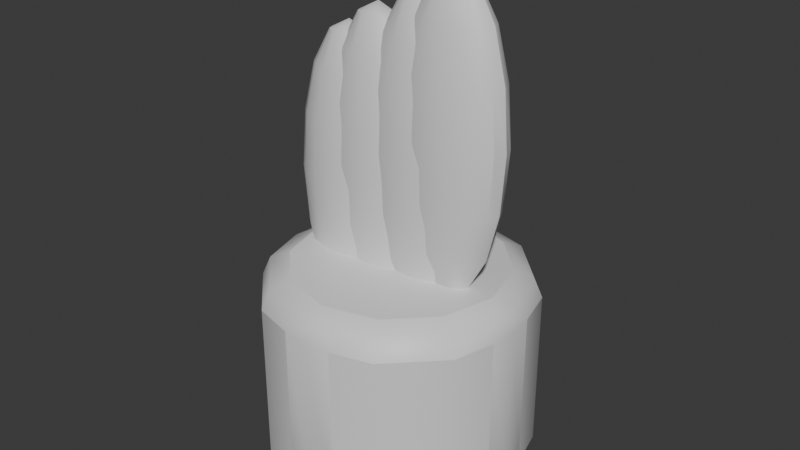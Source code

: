 # Source: OP_DeskPlant.blend  (saved by Blender 5.2.44; exported with 4.5.12 LTS)
import bpy
from mathutils import Matrix  # noqa: F401  (used for matrix-valued properties, if any)

bpy.ops.wm.read_factory_settings(use_empty=True)
scene = bpy.context.scene
scene.name = 'Scene'

# ---- collections
col_collection = bpy.data.collections.new('Collection'); scene.collection.children.link(col_collection)

# ---- materials (node trees are filled in below, after node groups)
mat_op_burgundy = bpy.data.materials.new('OP_burgundy')
mat_op_burgundy.diffuse_color = (0.145, 0.035, 0.052, 1.0)
mat_op_burgundy.roughness = 0.62
mat_op_leaf = bpy.data.materials.new('OP_leaf')
mat_op_leaf.diffuse_color = (0.055, 0.24, 0.14, 1.0)
mat_op_leaf.roughness = 0.62

# ---- material node trees
mat_op_burgundy.use_nodes = True; mat_op_burgundy.node_tree.nodes.clear()
_N = mat_op_burgundy.node_tree.nodes; _L = mat_op_burgundy.node_tree.links
n0 = _N.new('ShaderNodeBsdfPrincipled'); n0.name = 'Principled BSDF'; n0.location = (-200, 100)
n0.inputs[10].default_value = 0.005
n1 = _N.new('ShaderNodeOutputMaterial'); n1.name = 'Material Output'; n1.location = (200, 100)
_L.new(n0.outputs[0], n1.inputs[0])
n1.is_active_output = True
mat_op_leaf.use_nodes = True; mat_op_leaf.node_tree.nodes.clear()
_N = mat_op_leaf.node_tree.nodes; _L = mat_op_leaf.node_tree.links
n0 = _N.new('ShaderNodeBsdfPrincipled'); n0.name = 'Principled BSDF'; n0.location = (-200, 100)
n0.inputs[10].default_value = 0.005
n1 = _N.new('ShaderNodeOutputMaterial'); n1.name = 'Material Output'; n1.location = (200, 100)
_L.new(n0.outputs[0], n1.inputs[0])
n1.is_active_output = True

# ---- world
world_world = bpy.data.worlds.new('World'); scene.world = world_world
world_world.use_nodes = True; world_world.node_tree.nodes.clear()
_N = world_world.node_tree.nodes; _L = world_world.node_tree.links
n0 = _N.new('ShaderNodeOutputWorld'); n0.name = 'World Output'; n0.location = (200, 100)
n1 = _N.new('ShaderNodeBackground'); n1.name = 'Background'; n1.location = (-200, 100)
n1.inputs[0].default_value = (0.05088, 0.05088, 0.05088, 1.0)
_L.new(n1.outputs[0], n0.inputs[0])
n0.is_active_output = True
world_world.color = (0.05088, 0.05088, 0.05088)
world_world.sun_shadow_jitter_overblur = 0.0

# ---- meshes
me_cylinder = bpy.data.meshes.new('Cylinder')
me_cylinder.from_pydata([(0.0, 0.15, -0.12), (0.0, 0.15, 0.12), (0.075, 0.1299, -0.12), (0.075, 0.1299, 0.12), (0.1299, 0.075, -0.12), (0.1299, 0.075, 0.12), (0.15, 0.0, -0.12), (0.15, 0.0, 0.12), (0.1299, -0.075, -0.12), (0.1299, -0.075, 0.12), (0.075, -0.1299, -0.12), (0.075, -0.1299, 0.12), (0.0, -0.15, -0.12), (0.0, -0.15, 0.12), (-0.075, -0.1299, -0.12), (-0.075, -0.1299, 0.12), (-0.1299, -0.075, -0.12), (-0.1299, -0.075, 0.12), (-0.15, 0.0, -0.12), (-0.15, 0.0, 0.12), (-0.1299, 0.075, -0.12), (-0.1299, 0.075, 0.12), (-0.075, 0.1299, -0.12), (-0.075, 0.1299, 0.12)], [], [(0, 1, 3, 2), (2, 3, 5, 4), (4, 5, 7, 6), (6, 7, 9, 8), (8, 9, 11, 10), (10, 11, 13, 12), (12, 13, 15, 14), (14, 15, 17, 16), (16, 17, 19, 18), (18, 19, 21, 20), (3, 1, 23, 21, 19, 17, 15, 13, 11, 9, 7, 5), (20, 21, 23, 22), (22, 23, 1, 0), (0, 2, 4, 6, 8, 10, 12, 14, 16, 18, 20, 22)])
me_cylinder.polygons.foreach_set('use_smooth', [True] * 14)
_k = set([(0, 1), (0, 2), (0, 22), (1, 3), (1, 23), (2, 4), (3, 5), (4, 6), (5, 7), (6, 7), (6, 8), (7, 9), (8, 10), (9, 11), (10, 12), (11, 13), (12, 13), (12, 14), (13, 15), (14, 16), (15, 17), (16, 18), (17, 19), (18, 19), (18, 20), (19, 21), (20, 22), (21, 23)])
me_cylinder.attributes.new('sharp_edge', 'BOOLEAN', 'EDGE').data.foreach_set('value', [ (min(e.vertices), max(e.vertices)) in _k for e in me_cylinder.edges])
_uv = me_cylinder.uv_layers.new(name='UVMap')
_uv.uv.foreach_set('vector', [1.0, 0.5, 1.0, 1.0, 0.9167, 1.0, 0.9167, 0.5, 0.9167, 0.5, 0.9167, 1.0, 0.8333, 1.0, 0.8333, 0.5, 0.8333, 0.5, 0.8333, 1.0, 0.75, 1.0, 0.75, 0.5, 0.75, 0.5, 0.75, 1.0, 0.6667, 1.0, 0.6667, 0.5, 0.6667, 0.5, 0.6667, 1.0, 0.5833, 1.0, 0.5833, 0.5, 0.5833, 0.5, 0.5833, 1.0, 0.5, 1.0, 0.5, 0.5, 0.5, 0.5, 0.5, 1.0, 0.4167, 1.0, 0.4167, 0.5, 0.4167, 0.5, 0.4167, 1.0, 0.3333, 1.0, 0.3333, 0.5, 0.3333, 0.5, 0.3333, 1.0, 0.25, 1.0, 0.25, 0.5, 0.25, 0.5, 0.25, 1.0, 0.1667, 1.0, 0.1667, 0.5, 0.37, 0.4578, 0.25, 0.49, 0.13, 0.4578, 0.04215, 0.37, 0.01, 0.25, 0.04215, 0.13, 0.13, 0.04215, 0.25, 0.01, 0.37, 0.04215, 0.4578, 0.13, 0.49, 0.25, 0.4578, 0.37, 0.1667, 0.5, 0.1667, 1.0, 0.08333, 1.0, 0.08333, 0.5, 0.08333, 0.5, 0.08333, 1.0, 7.451e-08, 1.0, 7.451e-08, 0.5, 0.75, 0.49, 0.87, 0.4578, 0.9578, 0.37, 0.99, 0.25, 0.9578, 0.13, 0.87, 0.04215, 0.75, 0.01, 0.63, 0.04215, 0.5422, 0.13, 0.51, 0.25, 0.5422, 0.37, 0.63, 0.4578])
me_cylinder.materials.append(mat_op_burgundy)
me_cylinder.update()
me_sphere = bpy.data.meshes.new('Sphere')
me_sphere.from_pydata([(0.0, 0.0, 0.168), (0.0, 0.03234, 0.06429), (0.0, 0.03234, -0.06429), (0.0, 0.01339, -0.1552), (0.0, 0.0, -0.168), (0.009226, 0.01237, 0.1552), (0.01705, 0.02286, 0.1188), (0.02227, 0.02987, 0.06429), (0.02411, 0.03234, 0.0), (0.02227, 0.02987, -0.06429), (0.01705, 0.02286, -0.1188), (0.009226, 0.01237, -0.1552), (0.01705, 0.009471, 0.1552), (0.0315, 0.0175, 0.1188), (0.04116, 0.02286, 0.06429), (0.04455, 0.02475, 0.0), (0.04116, 0.02286, -0.06429), (0.0315, 0.0175, -0.1188), (0.01705, 0.009471, -0.1552), (0.02227, 0.005126, 0.1552), (0.04116, 0.009471, 0.1188), (0.05377, 0.01237, 0.06429), (0.0582, 0.01339, 0.0), (0.05377, 0.01237, -0.06429), (0.04116, 0.009471, -0.1188), (0.02227, 0.005126, -0.1552), (0.02411, -2.794e-09, 0.1552), (0.04455, -2.794e-09, 0.1188), (0.0582, -3.725e-09, 0.06429), (0.063, -5.588e-09, 0.0), (0.0582, -3.725e-09, -0.06429), (0.04455, -2.794e-09, -0.1188), (0.02411, -2.794e-09, -0.1552), (0.02227, -0.005126, 0.1552), (0.04116, -0.009471, 0.1188), (0.05377, -0.01237, 0.06429), (0.0582, -0.01339, 0.0), (0.05377, -0.01237, -0.06429), (0.04116, -0.009471, -0.1188), (0.02227, -0.005126, -0.1552), (0.01705, -0.009471, 0.1552), (0.0315, -0.0175, 0.1188), (0.04116, -0.02286, 0.06429), (0.04455, -0.02475, 0.0), (0.04116, -0.02286, -0.06429), (0.0315, -0.0175, -0.1188), (0.01705, -0.009471, -0.1552), (0.009226, -0.01237, 0.1552), (0.01705, -0.02286, 0.1188), (0.02227, -0.02987, 0.06429), (0.02411, -0.03234, 0.0), (0.02227, -0.02987, -0.06429), (0.01705, -0.02286, -0.1188), (0.009226, -0.01237, -0.1552), (-7.544e-09, -0.01339, 0.1552), (-1.341e-08, -0.02475, 0.1188), (-1.509e-08, -0.03234, 0.06429), (-1.844e-08, -0.035, 0.0), (-1.509e-08, -0.03234, -0.06429), (-1.341e-08, -0.02475, -0.1188), (-7.544e-09, -0.01339, -0.1552), (-0.009226, -0.01237, 0.1552), (-0.01705, -0.02286, 0.1188), (-0.02227, -0.02987, 0.06429), (-0.02411, -0.03234, 0.0), (-0.02227, -0.02987, -0.06429), (-0.01705, -0.02286, -0.1188), (-0.009226, -0.01237, -0.1552), (-0.01705, -0.009471, 0.1552), (-0.0315, -0.0175, 0.1188), (-0.04116, -0.02286, 0.06429), (-0.04455, -0.02475, 0.0), (-0.04116, -0.02286, -0.06429), (-0.0315, -0.0175, -0.1188), (-0.01705, -0.009471, -0.1552), (-0.02227, -0.005126, 0.1552), (-0.04116, -0.009471, 0.1188), (-0.05377, -0.01237, 0.06429), (-0.0582, -0.01339, 0.0), (-0.05377, -0.01237, -0.06429), (-0.04116, -0.009471, -0.1188), (-0.02227, -0.005126, -0.1552), (-0.02411, 5.122e-09, 0.1552), (-0.04455, 1.118e-08, 0.1188), (-0.0582, 1.397e-08, 0.06429), (-0.063, 1.397e-08, 0.0), (-0.0582, 1.397e-08, -0.06429), (-0.04455, 1.118e-08, -0.1188), (-0.02411, 5.122e-09, -0.1552), (-0.02227, 0.005126, 0.1552), (-0.04116, 0.009471, 0.1188), (-0.05377, 0.01237, 0.06429), (-0.0582, 0.01339, 0.0), (-0.05377, 0.01237, -0.06429), (-0.04116, 0.009471, -0.1188), (-0.02227, 0.005126, -0.1552), (-0.01705, 0.009471, 0.1552), (-0.0315, 0.0175, 0.1188), (-0.04116, 0.02286, 0.06429), (-0.04455, 0.02475, 0.0), (-0.04116, 0.02286, -0.06429), (-0.0315, 0.0175, -0.1188), (-0.01705, 0.009471, -0.1552), (-0.009226, 0.01237, 0.1552), (-0.01705, 0.02286, 0.1188), (-0.02227, 0.02987, 0.06429), (-0.02411, 0.03234, 0.0), (-0.02227, 0.02987, -0.06429), (-0.01705, 0.02286, -0.1188), (-0.009226, 0.01237, -0.1552), (1.257e-08, 0.01339, 0.1552), (2.85e-08, 0.02475, 0.1188), (3.185e-08, 0.035, 0.0), (2.85e-08, 0.02475, -0.1188)], [], [(113, 2, 9, 10), (112, 1, 7, 8), (111, 110, 5, 6), (3, 113, 10, 11), (2, 112, 8, 9), (1, 111, 6, 7), (110, 0, 5), (4, 3, 11), (11, 10, 17, 18), (9, 8, 15, 16), (7, 6, 13, 14), (5, 0, 12), (4, 11, 18), (10, 9, 16, 17), (8, 7, 14, 15), (6, 5, 12, 13), (14, 13, 20, 21), (12, 0, 19), (4, 18, 25), (17, 16, 23, 24), (15, 14, 21, 22), (13, 12, 19, 20), (18, 17, 24, 25), (16, 15, 22, 23), (4, 25, 32), (24, 23, 30, 31), (22, 21, 28, 29), (20, 19, 26, 27), (25, 24, 31, 32), (23, 22, 29, 30), (21, 20, 27, 28), (19, 0, 26), (27, 26, 33, 34), (32, 31, 38, 39), (30, 29, 36, 37), (28, 27, 34, 35), (26, 0, 33), (4, 32, 39), (31, 30, 37, 38), (29, 28, 35, 36), (39, 38, 45, 46), (37, 36, 43, 44), (35, 34, 41, 42), (33, 0, 40), (4, 39, 46), (38, 37, 44, 45), (36, 35, 42, 43), (34, 33, 40, 41), (40, 0, 47), (4, 46, 53), (45, 44, 51, 52), (43, 42, 49, 50), (41, 40, 47, 48), (46, 45, 52, 53), (44, 43, 50, 51), (42, 41, 48, 49), (52, 51, 58, 59), (50, 49, 56, 57), (48, 47, 54, 55), (53, 52, 59, 60), (51, 50, 57, 58), (49, 48, 55, 56), (47, 0, 54), (4, 53, 60), (60, 59, 66, 67), (58, 57, 64, 65), (56, 55, 62, 63), (54, 0, 61), (4, 60, 67), (59, 58, 65, 66), (57, 56, 63, 64), (55, 54, 61, 62), (65, 64, 71, 72), (63, 62, 69, 70), (61, 0, 68), (4, 67, 74), (66, 65, 72, 73), (64, 63, 70, 71), (62, 61, 68, 69), (67, 66, 73, 74), (4, 74, 81), (73, 72, 79, 80), (71, 70, 77, 78), (69, 68, 75, 76), (74, 73, 80, 81), (72, 71, 78, 79), (70, 69, 76, 77), (68, 0, 75), (78, 77, 84, 85), (76, 75, 82, 83), (81, 80, 87, 88), (79, 78, 85, 86), (77, 76, 83, 84), (75, 0, 82), (4, 81, 88), (80, 79, 86, 87), (88, 87, 94, 95), (86, 85, 92, 93), (84, 83, 90, 91), (82, 0, 89), (4, 88, 95), (87, 86, 93, 94), (85, 84, 91, 92), (83, 82, 89, 90), (91, 90, 97, 98), (89, 0, 96), (4, 95, 102), (94, 93, 100, 101), (92, 91, 98, 99), (90, 89, 96, 97), (95, 94, 101, 102), (93, 92, 99, 100), (4, 102, 109), (101, 100, 107, 108), (99, 98, 105, 106), (97, 96, 103, 104), (102, 101, 108, 109), (100, 99, 106, 107), (98, 97, 104, 105), (96, 0, 103), (104, 103, 110, 111), (109, 108, 113, 3), (107, 106, 112, 2), (105, 104, 111, 1), (103, 0, 110), (4, 109, 3), (108, 107, 2, 113), (106, 105, 1, 112)])
me_sphere.polygons.foreach_set('use_smooth', [True] * 128)
_k = set([(5, 12), (11, 18), (12, 19), (18, 25), (19, 26), (21, 22), (22, 23), (25, 32), (26, 27), (26, 33), (27, 28), (28, 29), (29, 30), (30, 31), (31, 32), (32, 39), (33, 40), (35, 36), (36, 37), (39, 46), (40, 47), (46, 53), (61, 68), (67, 74), (68, 75), (74, 81), (75, 82), (77, 78), (78, 79), (81, 88), (82, 83), (82, 89), (83, 84), (84, 85), (85, 86), (86, 87), (87, 88), (88, 95), (89, 96), (91, 92), (92, 93), (95, 102), (96, 103), (102, 109)])
me_sphere.attributes.new('sharp_edge', 'BOOLEAN', 'EDGE').data.foreach_set('value', [ (min(e.vertices), max(e.vertices)) in _k for e in me_sphere.edges])
_uv = me_sphere.uv_layers.new(name='UVMap')
_uv.uv.foreach_set('vector', [0.75, 0.25, 0.75, 0.375, 0.6875, 0.375, 0.6875, 0.25, 0.75, 0.5, 0.75, 0.625, 0.6875, 0.625, 0.6875, 0.5, 0.75, 0.75, 0.75, 0.875, 0.6875, 0.875, 0.6875, 0.75, 0.75, 0.125, 0.75, 0.25, 0.6875, 0.25, 0.6875, 0.125, 0.75, 0.375, 0.75, 0.5, 0.6875, 0.5, 0.6875, 0.375, 0.75, 0.625, 0.75, 0.75, 0.6875, 0.75, 0.6875, 0.625, 0.75, 0.875, 0.7187, 1.0, 0.6875, 0.875, 0.7188, 0.0, 0.75, 0.125, 0.6875, 0.125, 0.6875, 0.125, 0.6875, 0.25, 0.625, 0.25, 0.625, 0.125, 0.6875, 0.375, 0.6875, 0.5, 0.625, 0.5, 0.625, 0.375, 0.6875, 0.625, 0.6875, 0.75, 0.625, 0.75, 0.625, 0.625, 0.6875, 0.875, 0.6562, 1.0, 0.625, 0.875, 0.6562, 0.0, 0.6875, 0.125, 0.625, 0.125, 0.6875, 0.25, 0.6875, 0.375, 0.625, 0.375, 0.625, 0.25, 0.6875, 0.5, 0.6875, 0.625, 0.625, 0.625, 0.625, 0.5, 0.6875, 0.75, 0.6875, 0.875, 0.625, 0.875, 0.625, 0.75, 0.625, 0.625, 0.625, 0.75, 0.5625, 0.75, 0.5625, 0.625, 0.625, 0.875, 0.5938, 1.0, 0.5625, 0.875, 0.5938, 0.0, 0.625, 0.125, 0.5625, 0.125, 0.625, 0.25, 0.625, 0.375, 0.5625, 0.375, 0.5625, 0.25, 0.625, 0.5, 0.625, 0.625, 0.5625, 0.625, 0.5625, 0.5, 0.625, 0.75, 0.625, 0.875, 0.5625, 0.875, 0.5625, 0.75, 0.625, 0.125, 0.625, 0.25, 0.5625, 0.25, 0.5625, 0.125, 0.625, 0.375, 0.625, 0.5, 0.5625, 0.5, 0.5625, 0.375, 0.5312, 0.0, 0.5625, 0.125, 0.5, 0.125, 0.5625, 0.25, 0.5625, 0.375, 0.5, 0.375, 0.5, 0.25, 0.5625, 0.5, 0.5625, 0.625, 0.5, 0.625, 0.5, 0.5, 0.5625, 0.75, 0.5625, 0.875, 0.5, 0.875, 0.5, 0.75, 0.5625, 0.125, 0.5625, 0.25, 0.5, 0.25, 0.5, 0.125, 0.5625, 0.375, 0.5625, 0.5, 0.5, 0.5, 0.5, 0.375, 0.5625, 0.625, 0.5625, 0.75, 0.5, 0.75, 0.5, 0.625, 0.5625, 0.875, 0.5312, 1.0, 0.5, 0.875, 0.5, 0.75, 0.5, 0.875, 0.4375, 0.875, 0.4375, 0.75, 0.5, 0.125, 0.5, 0.25, 0.4375, 0.25, 0.4375, 0.125, 0.5, 0.375, 0.5, 0.5, 0.4375, 0.5, 0.4375, 0.375, 0.5, 0.625, 0.5, 0.75, 0.4375, 0.75, 0.4375, 0.625, 0.5, 0.875, 0.4687, 1.0, 0.4375, 0.875, 0.4687, 0.0, 0.5, 0.125, 0.4375, 0.125, 0.5, 0.25, 0.5, 0.375, 0.4375, 0.375, 0.4375, 0.25, 0.5, 0.5, 0.5, 0.625, 0.4375, 0.625, 0.4375, 0.5, 0.4375, 0.125, 0.4375, 0.25, 0.375, 0.25, 0.375, 0.125, 0.4375, 0.375, 0.4375, 0.5, 0.375, 0.5, 0.375, 0.375, 0.4375, 0.625, 0.4375, 0.75, 0.375, 0.75, 0.375, 0.625, 0.4375, 0.875, 0.4062, 1.0, 0.375, 0.875, 0.4062, 0.0, 0.4375, 0.125, 0.375, 0.125, 0.4375, 0.25, 0.4375, 0.375, 0.375, 0.375, 0.375, 0.25, 0.4375, 0.5, 0.4375, 0.625, 0.375, 0.625, 0.375, 0.5, 0.4375, 0.75, 0.4375, 0.875, 0.375, 0.875, 0.375, 0.75, 0.375, 0.875, 0.3437, 1.0, 0.3125, 0.875, 0.3437, 0.0, 0.375, 0.125, 0.3125, 0.125, 0.375, 0.25, 0.375, 0.375, 0.3125, 0.375, 0.3125, 0.25, 0.375, 0.5, 0.375, 0.625, 0.3125, 0.625, 0.3125, 0.5, 0.375, 0.75, 0.375, 0.875, 0.3125, 0.875, 0.3125, 0.75, 0.375, 0.125, 0.375, 0.25, 0.3125, 0.25, 0.3125, 0.125, 0.375, 0.375, 0.375, 0.5, 0.3125, 0.5, 0.3125, 0.375, 0.375, 0.625, 0.375, 0.75, 0.3125, 0.75, 0.3125, 0.625, 0.3125, 0.25, 0.3125, 0.375, 0.25, 0.375, 0.25, 0.25, 0.3125, 0.5, 0.3125, 0.625, 0.25, 0.625, 0.25, 0.5, 0.3125, 0.75, 0.3125, 0.875, 0.25, 0.875, 0.25, 0.75, 0.3125, 0.125, 0.3125, 0.25, 0.25, 0.25, 0.25, 0.125, 0.3125, 0.375, 0.3125, 0.5, 0.25, 0.5, 0.25, 0.375, 0.3125, 0.625, 0.3125, 0.75, 0.25, 0.75, 0.25, 0.625, 0.3125, 0.875, 0.2812, 1.0, 0.25, 0.875, 0.2812, 0.0, 0.3125, 0.125, 0.25, 0.125, 0.25, 0.125, 0.25, 0.25, 0.1875, 0.25, 0.1875, 0.125, 0.25, 0.375, 0.25, 0.5, 0.1875, 0.5, 0.1875, 0.375, 0.25, 0.625, 0.25, 0.75, 0.1875, 0.75, 0.1875, 0.625, 0.25, 0.875, 0.2187, 1.0, 0.1875, 0.875, 0.2187, 0.0, 0.25, 0.125, 0.1875, 0.125, 0.25, 0.25, 0.25, 0.375, 0.1875, 0.375, 0.1875, 0.25, 0.25, 0.5, 0.25, 0.625, 0.1875, 0.625, 0.1875, 0.5, 0.25, 0.75, 0.25, 0.875, 0.1875, 0.875, 0.1875, 0.75, 0.1875, 0.375, 0.1875, 0.5, 0.125, 0.5, 0.125, 0.375, 0.1875, 0.625, 0.1875, 0.75, 0.125, 0.75, 0.125, 0.625, 0.1875, 0.875, 0.1562, 1.0, 0.125, 0.875, 0.1562, 0.0, 0.1875, 0.125, 0.125, 0.125, 0.1875, 0.25, 0.1875, 0.375, 0.125, 0.375, 0.125, 0.25, 0.1875, 0.5, 0.1875, 0.625, 0.125, 0.625, 0.125, 0.5, 0.1875, 0.75, 0.1875, 0.875, 0.125, 0.875, 0.125, 0.75, 0.1875, 0.125, 0.1875, 0.25, 0.125, 0.25, 0.125, 0.125, 0.09375, 0.0, 0.125, 0.125, 0.0625, 0.125, 0.125, 0.25, 0.125, 0.375, 0.0625, 0.375, 0.0625, 0.25, 0.125, 0.5, 0.125, 0.625, 0.0625, 0.625, 0.0625, 0.5, 0.125, 0.75, 0.125, 0.875, 0.0625, 0.875, 0.0625, 0.75, 0.125, 0.125, 0.125, 0.25, 0.0625, 0.25, 0.0625, 0.125, 0.125, 0.375, 0.125, 0.5, 0.0625, 0.5, 0.0625, 0.375, 0.125, 0.625, 0.125, 0.75, 0.0625, 0.75, 0.0625, 0.625, 0.125, 0.875, 0.09375, 1.0, 0.0625, 0.875, 0.0625, 0.5, 0.0625, 0.625, 0.0, 0.625, 0.0, 0.5, 0.0625, 0.75, 0.0625, 0.875, 0.0, 0.875, 0.0, 0.75, 0.0625, 0.125, 0.0625, 0.25, 0.0, 0.25, 0.0, 0.125, 0.0625, 0.375, 0.0625, 0.5, 0.0, 0.5, 0.0, 0.375, 0.0625, 0.625, 0.0625, 0.75, 0.0, 0.75, 0.0, 0.625, 0.0625, 0.875, 0.03125, 1.0, 0.0, 0.875, 0.03125, 0.0, 0.0625, 0.125, 0.0, 0.125, 0.0625, 0.25, 0.0625, 0.375, 0.0, 0.375, 0.0, 0.25, 1.0, 0.125, 1.0, 0.25, 0.9375, 0.25, 0.9375, 0.125, 1.0, 0.375, 1.0, 0.5, 0.9375, 0.5, 0.9375, 0.375, 1.0, 0.625, 1.0, 0.75, 0.9375, 0.75, 0.9375, 0.625, 1.0, 0.875, 0.9687, 1.0, 0.9375, 0.875, 0.9687, 0.0, 1.0, 0.125, 0.9375, 0.125, 1.0, 0.25, 1.0, 0.375, 0.9375, 0.375, 0.9375, 0.25, 1.0, 0.5, 1.0, 0.625, 0.9375, 0.625, 0.9375, 0.5, 1.0, 0.75, 1.0, 0.875, 0.9375, 0.875, 0.9375, 0.75, 0.9375, 0.625, 0.9375, 0.75, 0.875, 0.75, 0.875, 0.625, 0.9375, 0.875, 0.9062, 1.0, 0.875, 0.875, 0.9062, 0.0, 0.9375, 0.125, 0.875, 0.125, 0.9375, 0.25, 0.9375, 0.375, 0.875, 0.375, 0.875, 0.25, 0.9375, 0.5, 0.9375, 0.625, 0.875, 0.625, 0.875, 0.5, 0.9375, 0.75, 0.9375, 0.875, 0.875, 0.875, 0.875, 0.75, 0.9375, 0.125, 0.9375, 0.25, 0.875, 0.25, 0.875, 0.125, 0.9375, 0.375, 0.9375, 0.5, 0.875, 0.5, 0.875, 0.375, 0.8437, 0.0, 0.875, 0.125, 0.8125, 0.125, 0.875, 0.25, 0.875, 0.375, 0.8125, 0.375, 0.8125, 0.25, 0.875, 0.5, 0.875, 0.625, 0.8125, 0.625, 0.8125, 0.5, 0.875, 0.75, 0.875, 0.875, 0.8125, 0.875, 0.8125, 0.75, 0.875, 0.125, 0.875, 0.25, 0.8125, 0.25, 0.8125, 0.125, 0.875, 0.375, 0.875, 0.5, 0.8125, 0.5, 0.8125, 0.375, 0.875, 0.625, 0.875, 0.75, 0.8125, 0.75, 0.8125, 0.625, 0.875, 0.875, 0.8437, 1.0, 0.8125, 0.875, 0.8125, 0.75, 0.8125, 0.875, 0.75, 0.875, 0.75, 0.75, 0.8125, 0.125, 0.8125, 0.25, 0.75, 0.25, 0.75, 0.125, 0.8125, 0.375, 0.8125, 0.5, 0.75, 0.5, 0.75, 0.375, 0.8125, 0.625, 0.8125, 0.75, 0.75, 0.75, 0.75, 0.625, 0.8125, 0.875, 0.7812, 1.0, 0.75, 0.875, 0.7812, 0.0, 0.8125, 0.125, 0.75, 0.125, 0.8125, 0.25, 0.8125, 0.375, 0.75, 0.375, 0.75, 0.25, 0.8125, 0.5, 0.8125, 0.625, 0.75, 0.625, 0.75, 0.5])
me_sphere.materials.append(mat_op_leaf)
me_sphere.update()
me_sphere_001 = bpy.data.meshes.new('Sphere.001')
me_sphere_001.from_pydata([(0.0, 0.0, 0.168), (0.0, 0.03234, 0.06429), (0.0, 0.03234, -0.06429), (0.0, 0.01339, -0.1552), (0.0, 0.0, -0.168), (0.009226, 0.01237, 0.1552), (0.01705, 0.02286, 0.1188), (0.02227, 0.02987, 0.06429), (0.02411, 0.03234, 0.0), (0.02227, 0.02987, -0.06429), (0.01705, 0.02286, -0.1188), (0.009226, 0.01237, -0.1552), (0.01705, 0.009471, 0.1552), (0.0315, 0.0175, 0.1188), (0.04116, 0.02286, 0.06429), (0.04455, 0.02475, 0.0), (0.04116, 0.02286, -0.06429), (0.0315, 0.0175, -0.1188), (0.01705, 0.009471, -0.1552), (0.02227, 0.005126, 0.1552), (0.04116, 0.009471, 0.1188), (0.05377, 0.01237, 0.06429), (0.0582, 0.01339, 0.0), (0.05377, 0.01237, -0.06429), (0.04116, 0.009471, -0.1188), (0.02227, 0.005126, -0.1552), (0.02411, -2.794e-09, 0.1552), (0.04455, -2.794e-09, 0.1188), (0.0582, -3.725e-09, 0.06429), (0.063, -5.588e-09, 0.0), (0.0582, -3.725e-09, -0.06429), (0.04455, -2.794e-09, -0.1188), (0.02411, -2.794e-09, -0.1552), (0.02227, -0.005126, 0.1552), (0.04116, -0.009471, 0.1188), (0.05377, -0.01237, 0.06429), (0.0582, -0.01339, 0.0), (0.05377, -0.01237, -0.06429), (0.04116, -0.009471, -0.1188), (0.02227, -0.005126, -0.1552), (0.01705, -0.009471, 0.1552), (0.0315, -0.0175, 0.1188), (0.04116, -0.02286, 0.06429), (0.04455, -0.02475, 0.0), (0.04116, -0.02286, -0.06429), (0.0315, -0.0175, -0.1188), (0.01705, -0.009471, -0.1552), (0.009226, -0.01237, 0.1552), (0.01705, -0.02286, 0.1188), (0.02227, -0.02987, 0.06429), (0.02411, -0.03234, 0.0), (0.02227, -0.02987, -0.06429), (0.01705, -0.02286, -0.1188), (0.009226, -0.01237, -0.1552), (-7.544e-09, -0.01339, 0.1552), (-1.341e-08, -0.02475, 0.1188), (-1.509e-08, -0.03234, 0.06429), (-1.844e-08, -0.035, 0.0), (-1.509e-08, -0.03234, -0.06429), (-1.341e-08, -0.02475, -0.1188), (-7.544e-09, -0.01339, -0.1552), (-0.009226, -0.01237, 0.1552), (-0.01705, -0.02286, 0.1188), (-0.02227, -0.02987, 0.06429), (-0.02411, -0.03234, 0.0), (-0.02227, -0.02987, -0.06429), (-0.01705, -0.02286, -0.1188), (-0.009226, -0.01237, -0.1552), (-0.01705, -0.009471, 0.1552), (-0.0315, -0.0175, 0.1188), (-0.04116, -0.02286, 0.06429), (-0.04455, -0.02475, 0.0), (-0.04116, -0.02286, -0.06429), (-0.0315, -0.0175, -0.1188), (-0.01705, -0.009471, -0.1552), (-0.02227, -0.005126, 0.1552), (-0.04116, -0.009471, 0.1188), (-0.05377, -0.01237, 0.06429), (-0.0582, -0.01339, 0.0), (-0.05377, -0.01237, -0.06429), (-0.04116, -0.009471, -0.1188), (-0.02227, -0.005126, -0.1552), (-0.02411, 5.122e-09, 0.1552), (-0.04455, 1.118e-08, 0.1188), (-0.0582, 1.397e-08, 0.06429), (-0.063, 1.397e-08, 0.0), (-0.0582, 1.397e-08, -0.06429), (-0.04455, 1.118e-08, -0.1188), (-0.02411, 5.122e-09, -0.1552), (-0.02227, 0.005126, 0.1552), (-0.04116, 0.009471, 0.1188), (-0.05377, 0.01237, 0.06429), (-0.0582, 0.01339, 0.0), (-0.05377, 0.01237, -0.06429), (-0.04116, 0.009471, -0.1188), (-0.02227, 0.005126, -0.1552), (-0.01705, 0.009471, 0.1552), (-0.0315, 0.0175, 0.1188), (-0.04116, 0.02286, 0.06429), (-0.04455, 0.02475, 0.0), (-0.04116, 0.02286, -0.06429), (-0.0315, 0.0175, -0.1188), (-0.01705, 0.009471, -0.1552), (-0.009226, 0.01237, 0.1552), (-0.01705, 0.02286, 0.1188), (-0.02227, 0.02987, 0.06429), (-0.02411, 0.03234, 0.0), (-0.02227, 0.02987, -0.06429), (-0.01705, 0.02286, -0.1188), (-0.009226, 0.01237, -0.1552), (1.257e-08, 0.01339, 0.1552), (2.85e-08, 0.02475, 0.1188), (3.185e-08, 0.035, 0.0), (2.85e-08, 0.02475, -0.1188)], [], [(111, 110, 5, 6), (3, 113, 10, 11), (2, 112, 8, 9), (1, 111, 6, 7), (110, 0, 5), (4, 3, 11), (113, 2, 9, 10), (112, 1, 7, 8), (9, 8, 15, 16), (7, 6, 13, 14), (5, 0, 12), (4, 11, 18), (10, 9, 16, 17), (8, 7, 14, 15), (6, 5, 12, 13), (11, 10, 17, 18), (4, 18, 25), (17, 16, 23, 24), (15, 14, 21, 22), (13, 12, 19, 20), (18, 17, 24, 25), (16, 15, 22, 23), (14, 13, 20, 21), (12, 0, 19), (22, 21, 28, 29), (20, 19, 26, 27), (25, 24, 31, 32), (23, 22, 29, 30), (21, 20, 27, 28), (19, 0, 26), (4, 25, 32), (24, 23, 30, 31), (32, 31, 38, 39), (30, 29, 36, 37), (28, 27, 34, 35), (26, 0, 33), (4, 32, 39), (31, 30, 37, 38), (29, 28, 35, 36), (27, 26, 33, 34), (35, 34, 41, 42), (33, 0, 40), (4, 39, 46), (38, 37, 44, 45), (36, 35, 42, 43), (34, 33, 40, 41), (39, 38, 45, 46), (37, 36, 43, 44), (4, 46, 53), (45, 44, 51, 52), (43, 42, 49, 50), (41, 40, 47, 48), (46, 45, 52, 53), (44, 43, 50, 51), (42, 41, 48, 49), (40, 0, 47), (48, 47, 54, 55), (53, 52, 59, 60), (51, 50, 57, 58), (49, 48, 55, 56), (47, 0, 54), (4, 53, 60), (52, 51, 58, 59), (50, 49, 56, 57), (60, 59, 66, 67), (58, 57, 64, 65), (56, 55, 62, 63), (54, 0, 61), (4, 60, 67), (59, 58, 65, 66), (57, 56, 63, 64), (55, 54, 61, 62), (61, 0, 68), (4, 67, 74), (66, 65, 72, 73), (64, 63, 70, 71), (62, 61, 68, 69), (67, 66, 73, 74), (65, 64, 71, 72), (63, 62, 69, 70), (73, 72, 79, 80), (71, 70, 77, 78), (69, 68, 75, 76), (74, 73, 80, 81), (72, 71, 78, 79), (70, 69, 76, 77), (68, 0, 75), (4, 74, 81), (81, 80, 87, 88), (79, 78, 85, 86), (77, 76, 83, 84), (75, 0, 82), (4, 81, 88), (80, 79, 86, 87), (78, 77, 84, 85), (76, 75, 82, 83), (86, 85, 92, 93), (84, 83, 90, 91), (82, 0, 89), (4, 88, 95), (87, 86, 93, 94), (85, 84, 91, 92), (83, 82, 89, 90), (88, 87, 94, 95), (4, 95, 102), (94, 93, 100, 101), (92, 91, 98, 99), (90, 89, 96, 97), (95, 94, 101, 102), (93, 92, 99, 100), (91, 90, 97, 98), (89, 0, 96), (99, 98, 105, 106), (97, 96, 103, 104), (102, 101, 108, 109), (100, 99, 106, 107), (98, 97, 104, 105), (96, 0, 103), (4, 102, 109), (101, 100, 107, 108), (109, 108, 113, 3), (107, 106, 112, 2), (105, 104, 111, 1), (103, 0, 110), (4, 109, 3), (108, 107, 2, 113), (106, 105, 1, 112), (104, 103, 110, 111)])
me_sphere_001.polygons.foreach_set('use_smooth', [True] * 128)
_k = set([(5, 12), (11, 18), (12, 19), (18, 25), (19, 26), (21, 22), (22, 23), (25, 32), (26, 27), (26, 33), (27, 28), (28, 29), (29, 30), (30, 31), (31, 32), (32, 39), (33, 40), (35, 36), (36, 37), (39, 46), (40, 47), (46, 53), (61, 68), (67, 74), (68, 75), (74, 81), (75, 82), (77, 78), (78, 79), (81, 88), (82, 83), (82, 89), (83, 84), (84, 85), (85, 86), (86, 87), (87, 88), (88, 95), (89, 96), (91, 92), (92, 93), (95, 102), (96, 103), (102, 109)])
me_sphere_001.attributes.new('sharp_edge', 'BOOLEAN', 'EDGE').data.foreach_set('value', [ (min(e.vertices), max(e.vertices)) in _k for e in me_sphere_001.edges])
_uv = me_sphere_001.uv_layers.new(name='UVMap')
_uv.uv.foreach_set('vector', [0.75, 0.75, 0.75, 0.875, 0.6875, 0.875, 0.6875, 0.75, 0.75, 0.125, 0.75, 0.25, 0.6875, 0.25, 0.6875, 0.125, 0.75, 0.375, 0.75, 0.5, 0.6875, 0.5, 0.6875, 0.375, 0.75, 0.625, 0.75, 0.75, 0.6875, 0.75, 0.6875, 0.625, 0.75, 0.875, 0.7187, 1.0, 0.6875, 0.875, 0.7188, 0.0, 0.75, 0.125, 0.6875, 0.125, 0.75, 0.25, 0.75, 0.375, 0.6875, 0.375, 0.6875, 0.25, 0.75, 0.5, 0.75, 0.625, 0.6875, 0.625, 0.6875, 0.5, 0.6875, 0.375, 0.6875, 0.5, 0.625, 0.5, 0.625, 0.375, 0.6875, 0.625, 0.6875, 0.75, 0.625, 0.75, 0.625, 0.625, 0.6875, 0.875, 0.6562, 1.0, 0.625, 0.875, 0.6562, 0.0, 0.6875, 0.125, 0.625, 0.125, 0.6875, 0.25, 0.6875, 0.375, 0.625, 0.375, 0.625, 0.25, 0.6875, 0.5, 0.6875, 0.625, 0.625, 0.625, 0.625, 0.5, 0.6875, 0.75, 0.6875, 0.875, 0.625, 0.875, 0.625, 0.75, 0.6875, 0.125, 0.6875, 0.25, 0.625, 0.25, 0.625, 0.125, 0.5938, 0.0, 0.625, 0.125, 0.5625, 0.125, 0.625, 0.25, 0.625, 0.375, 0.5625, 0.375, 0.5625, 0.25, 0.625, 0.5, 0.625, 0.625, 0.5625, 0.625, 0.5625, 0.5, 0.625, 0.75, 0.625, 0.875, 0.5625, 0.875, 0.5625, 0.75, 0.625, 0.125, 0.625, 0.25, 0.5625, 0.25, 0.5625, 0.125, 0.625, 0.375, 0.625, 0.5, 0.5625, 0.5, 0.5625, 0.375, 0.625, 0.625, 0.625, 0.75, 0.5625, 0.75, 0.5625, 0.625, 0.625, 0.875, 0.5938, 1.0, 0.5625, 0.875, 0.5625, 0.5, 0.5625, 0.625, 0.5, 0.625, 0.5, 0.5, 0.5625, 0.75, 0.5625, 0.875, 0.5, 0.875, 0.5, 0.75, 0.5625, 0.125, 0.5625, 0.25, 0.5, 0.25, 0.5, 0.125, 0.5625, 0.375, 0.5625, 0.5, 0.5, 0.5, 0.5, 0.375, 0.5625, 0.625, 0.5625, 0.75, 0.5, 0.75, 0.5, 0.625, 0.5625, 0.875, 0.5312, 1.0, 0.5, 0.875, 0.5312, 0.0, 0.5625, 0.125, 0.5, 0.125, 0.5625, 0.25, 0.5625, 0.375, 0.5, 0.375, 0.5, 0.25, 0.5, 0.125, 0.5, 0.25, 0.4375, 0.25, 0.4375, 0.125, 0.5, 0.375, 0.5, 0.5, 0.4375, 0.5, 0.4375, 0.375, 0.5, 0.625, 0.5, 0.75, 0.4375, 0.75, 0.4375, 0.625, 0.5, 0.875, 0.4687, 1.0, 0.4375, 0.875, 0.4687, 0.0, 0.5, 0.125, 0.4375, 0.125, 0.5, 0.25, 0.5, 0.375, 0.4375, 0.375, 0.4375, 0.25, 0.5, 0.5, 0.5, 0.625, 0.4375, 0.625, 0.4375, 0.5, 0.5, 0.75, 0.5, 0.875, 0.4375, 0.875, 0.4375, 0.75, 0.4375, 0.625, 0.4375, 0.75, 0.375, 0.75, 0.375, 0.625, 0.4375, 0.875, 0.4062, 1.0, 0.375, 0.875, 0.4062, 0.0, 0.4375, 0.125, 0.375, 0.125, 0.4375, 0.25, 0.4375, 0.375, 0.375, 0.375, 0.375, 0.25, 0.4375, 0.5, 0.4375, 0.625, 0.375, 0.625, 0.375, 0.5, 0.4375, 0.75, 0.4375, 0.875, 0.375, 0.875, 0.375, 0.75, 0.4375, 0.125, 0.4375, 0.25, 0.375, 0.25, 0.375, 0.125, 0.4375, 0.375, 0.4375, 0.5, 0.375, 0.5, 0.375, 0.375, 0.3437, 0.0, 0.375, 0.125, 0.3125, 0.125, 0.375, 0.25, 0.375, 0.375, 0.3125, 0.375, 0.3125, 0.25, 0.375, 0.5, 0.375, 0.625, 0.3125, 0.625, 0.3125, 0.5, 0.375, 0.75, 0.375, 0.875, 0.3125, 0.875, 0.3125, 0.75, 0.375, 0.125, 0.375, 0.25, 0.3125, 0.25, 0.3125, 0.125, 0.375, 0.375, 0.375, 0.5, 0.3125, 0.5, 0.3125, 0.375, 0.375, 0.625, 0.375, 0.75, 0.3125, 0.75, 0.3125, 0.625, 0.375, 0.875, 0.3437, 1.0, 0.3125, 0.875, 0.3125, 0.75, 0.3125, 0.875, 0.25, 0.875, 0.25, 0.75, 0.3125, 0.125, 0.3125, 0.25, 0.25, 0.25, 0.25, 0.125, 0.3125, 0.375, 0.3125, 0.5, 0.25, 0.5, 0.25, 0.375, 0.3125, 0.625, 0.3125, 0.75, 0.25, 0.75, 0.25, 0.625, 0.3125, 0.875, 0.2812, 1.0, 0.25, 0.875, 0.2812, 0.0, 0.3125, 0.125, 0.25, 0.125, 0.3125, 0.25, 0.3125, 0.375, 0.25, 0.375, 0.25, 0.25, 0.3125, 0.5, 0.3125, 0.625, 0.25, 0.625, 0.25, 0.5, 0.25, 0.125, 0.25, 0.25, 0.1875, 0.25, 0.1875, 0.125, 0.25, 0.375, 0.25, 0.5, 0.1875, 0.5, 0.1875, 0.375, 0.25, 0.625, 0.25, 0.75, 0.1875, 0.75, 0.1875, 0.625, 0.25, 0.875, 0.2187, 1.0, 0.1875, 0.875, 0.2187, 0.0, 0.25, 0.125, 0.1875, 0.125, 0.25, 0.25, 0.25, 0.375, 0.1875, 0.375, 0.1875, 0.25, 0.25, 0.5, 0.25, 0.625, 0.1875, 0.625, 0.1875, 0.5, 0.25, 0.75, 0.25, 0.875, 0.1875, 0.875, 0.1875, 0.75, 0.1875, 0.875, 0.1562, 1.0, 0.125, 0.875, 0.1562, 0.0, 0.1875, 0.125, 0.125, 0.125, 0.1875, 0.25, 0.1875, 0.375, 0.125, 0.375, 0.125, 0.25, 0.1875, 0.5, 0.1875, 0.625, 0.125, 0.625, 0.125, 0.5, 0.1875, 0.75, 0.1875, 0.875, 0.125, 0.875, 0.125, 0.75, 0.1875, 0.125, 0.1875, 0.25, 0.125, 0.25, 0.125, 0.125, 0.1875, 0.375, 0.1875, 0.5, 0.125, 0.5, 0.125, 0.375, 0.1875, 0.625, 0.1875, 0.75, 0.125, 0.75, 0.125, 0.625, 0.125, 0.25, 0.125, 0.375, 0.0625, 0.375, 0.0625, 0.25, 0.125, 0.5, 0.125, 0.625, 0.0625, 0.625, 0.0625, 0.5, 0.125, 0.75, 0.125, 0.875, 0.0625, 0.875, 0.0625, 0.75, 0.125, 0.125, 0.125, 0.25, 0.0625, 0.25, 0.0625, 0.125, 0.125, 0.375, 0.125, 0.5, 0.0625, 0.5, 0.0625, 0.375, 0.125, 0.625, 0.125, 0.75, 0.0625, 0.75, 0.0625, 0.625, 0.125, 0.875, 0.09375, 1.0, 0.0625, 0.875, 0.09375, 0.0, 0.125, 0.125, 0.0625, 0.125, 0.0625, 0.125, 0.0625, 0.25, 0.0, 0.25, 0.0, 0.125, 0.0625, 0.375, 0.0625, 0.5, 0.0, 0.5, 0.0, 0.375, 0.0625, 0.625, 0.0625, 0.75, 0.0, 0.75, 0.0, 0.625, 0.0625, 0.875, 0.03125, 1.0, 0.0, 0.875, 0.03125, 0.0, 0.0625, 0.125, 0.0, 0.125, 0.0625, 0.25, 0.0625, 0.375, 0.0, 0.375, 0.0, 0.25, 0.0625, 0.5, 0.0625, 0.625, 0.0, 0.625, 0.0, 0.5, 0.0625, 0.75, 0.0625, 0.875, 0.0, 0.875, 0.0, 0.75, 1.0, 0.375, 1.0, 0.5, 0.9375, 0.5, 0.9375, 0.375, 1.0, 0.625, 1.0, 0.75, 0.9375, 0.75, 0.9375, 0.625, 1.0, 0.875, 0.9687, 1.0, 0.9375, 0.875, 0.9687, 0.0, 1.0, 0.125, 0.9375, 0.125, 1.0, 0.25, 1.0, 0.375, 0.9375, 0.375, 0.9375, 0.25, 1.0, 0.5, 1.0, 0.625, 0.9375, 0.625, 0.9375, 0.5, 1.0, 0.75, 1.0, 0.875, 0.9375, 0.875, 0.9375, 0.75, 1.0, 0.125, 1.0, 0.25, 0.9375, 0.25, 0.9375, 0.125, 0.9062, 0.0, 0.9375, 0.125, 0.875, 0.125, 0.9375, 0.25, 0.9375, 0.375, 0.875, 0.375, 0.875, 0.25, 0.9375, 0.5, 0.9375, 0.625, 0.875, 0.625, 0.875, 0.5, 0.9375, 0.75, 0.9375, 0.875, 0.875, 0.875, 0.875, 0.75, 0.9375, 0.125, 0.9375, 0.25, 0.875, 0.25, 0.875, 0.125, 0.9375, 0.375, 0.9375, 0.5, 0.875, 0.5, 0.875, 0.375, 0.9375, 0.625, 0.9375, 0.75, 0.875, 0.75, 0.875, 0.625, 0.9375, 0.875, 0.9062, 1.0, 0.875, 0.875, 0.875, 0.5, 0.875, 0.625, 0.8125, 0.625, 0.8125, 0.5, 0.875, 0.75, 0.875, 0.875, 0.8125, 0.875, 0.8125, 0.75, 0.875, 0.125, 0.875, 0.25, 0.8125, 0.25, 0.8125, 0.125, 0.875, 0.375, 0.875, 0.5, 0.8125, 0.5, 0.8125, 0.375, 0.875, 0.625, 0.875, 0.75, 0.8125, 0.75, 0.8125, 0.625, 0.875, 0.875, 0.8437, 1.0, 0.8125, 0.875, 0.8437, 0.0, 0.875, 0.125, 0.8125, 0.125, 0.875, 0.25, 0.875, 0.375, 0.8125, 0.375, 0.8125, 0.25, 0.8125, 0.125, 0.8125, 0.25, 0.75, 0.25, 0.75, 0.125, 0.8125, 0.375, 0.8125, 0.5, 0.75, 0.5, 0.75, 0.375, 0.8125, 0.625, 0.8125, 0.75, 0.75, 0.75, 0.75, 0.625, 0.8125, 0.875, 0.7812, 1.0, 0.75, 0.875, 0.7812, 0.0, 0.8125, 0.125, 0.75, 0.125, 0.8125, 0.25, 0.8125, 0.375, 0.75, 0.375, 0.75, 0.25, 0.8125, 0.5, 0.8125, 0.625, 0.75, 0.625, 0.75, 0.5, 0.8125, 0.75, 0.8125, 0.875, 0.75, 0.875, 0.75, 0.75])
me_sphere_001.materials.append(mat_op_leaf)
me_sphere_001.update()
me_sphere_002 = bpy.data.meshes.new('Sphere.002')
me_sphere_002.from_pydata([(0.0, 0.0, 0.168), (0.0, 0.03234, 0.06429), (0.0, 0.03234, -0.06429), (0.0, 0.01339, -0.1552), (0.0, 0.0, -0.168), (0.009226, 0.01237, 0.1552), (0.01705, 0.02286, 0.1188), (0.02227, 0.02987, 0.06429), (0.02411, 0.03234, 0.0), (0.02227, 0.02987, -0.06429), (0.01705, 0.02286, -0.1188), (0.009226, 0.01237, -0.1552), (0.01705, 0.009471, 0.1552), (0.0315, 0.0175, 0.1188), (0.04116, 0.02286, 0.06429), (0.04455, 0.02475, 0.0), (0.04116, 0.02286, -0.06429), (0.0315, 0.0175, -0.1188), (0.01705, 0.009471, -0.1552), (0.02227, 0.005126, 0.1552), (0.04116, 0.009471, 0.1188), (0.05377, 0.01237, 0.06429), (0.0582, 0.01339, 0.0), (0.05377, 0.01237, -0.06429), (0.04116, 0.009471, -0.1188), (0.02227, 0.005126, -0.1552), (0.02411, -2.794e-09, 0.1552), (0.04455, -2.794e-09, 0.1188), (0.0582, -3.725e-09, 0.06429), (0.063, -5.588e-09, 0.0), (0.0582, -3.725e-09, -0.06429), (0.04455, -2.794e-09, -0.1188), (0.02411, -2.794e-09, -0.1552), (0.02227, -0.005126, 0.1552), (0.04116, -0.009471, 0.1188), (0.05377, -0.01237, 0.06429), (0.0582, -0.01339, 0.0), (0.05377, -0.01237, -0.06429), (0.04116, -0.009471, -0.1188), (0.02227, -0.005126, -0.1552), (0.01705, -0.009471, 0.1552), (0.0315, -0.0175, 0.1188), (0.04116, -0.02286, 0.06429), (0.04455, -0.02475, 0.0), (0.04116, -0.02286, -0.06429), (0.0315, -0.0175, -0.1188), (0.01705, -0.009471, -0.1552), (0.009226, -0.01237, 0.1552), (0.01705, -0.02286, 0.1188), (0.02227, -0.02987, 0.06429), (0.02411, -0.03234, 0.0), (0.02227, -0.02987, -0.06429), (0.01705, -0.02286, -0.1188), (0.009226, -0.01237, -0.1552), (-7.544e-09, -0.01339, 0.1552), (-1.341e-08, -0.02475, 0.1188), (-1.509e-08, -0.03234, 0.06429), (-1.844e-08, -0.035, 0.0), (-1.509e-08, -0.03234, -0.06429), (-1.341e-08, -0.02475, -0.1188), (-7.544e-09, -0.01339, -0.1552), (-0.009226, -0.01237, 0.1552), (-0.01705, -0.02286, 0.1188), (-0.02227, -0.02987, 0.06429), (-0.02411, -0.03234, 0.0), (-0.02227, -0.02987, -0.06429), (-0.01705, -0.02286, -0.1188), (-0.009226, -0.01237, -0.1552), (-0.01705, -0.009471, 0.1552), (-0.0315, -0.0175, 0.1188), (-0.04116, -0.02286, 0.06429), (-0.04455, -0.02475, 0.0), (-0.04116, -0.02286, -0.06429), (-0.0315, -0.0175, -0.1188), (-0.01705, -0.009471, -0.1552), (-0.02227, -0.005126, 0.1552), (-0.04116, -0.009471, 0.1188), (-0.05377, -0.01237, 0.06429), (-0.0582, -0.01339, 0.0), (-0.05377, -0.01237, -0.06429), (-0.04116, -0.009471, -0.1188), (-0.02227, -0.005126, -0.1552), (-0.02411, 5.122e-09, 0.1552), (-0.04455, 1.118e-08, 0.1188), (-0.0582, 1.397e-08, 0.06429), (-0.063, 1.397e-08, 0.0), (-0.0582, 1.397e-08, -0.06429), (-0.04455, 1.118e-08, -0.1188), (-0.02411, 5.122e-09, -0.1552), (-0.02227, 0.005126, 0.1552), (-0.04116, 0.009471, 0.1188), (-0.05377, 0.01237, 0.06429), (-0.0582, 0.01339, 0.0), (-0.05377, 0.01237, -0.06429), (-0.04116, 0.009471, -0.1188), (-0.02227, 0.005126, -0.1552), (-0.01705, 0.009471, 0.1552), (-0.0315, 0.0175, 0.1188), (-0.04116, 0.02286, 0.06429), (-0.04455, 0.02475, 0.0), (-0.04116, 0.02286, -0.06429), (-0.0315, 0.0175, -0.1188), (-0.01705, 0.009471, -0.1552), (-0.009226, 0.01237, 0.1552), (-0.01705, 0.02286, 0.1188), (-0.02227, 0.02987, 0.06429), (-0.02411, 0.03234, 0.0), (-0.02227, 0.02987, -0.06429), (-0.01705, 0.02286, -0.1188), (-0.009226, 0.01237, -0.1552), (1.257e-08, 0.01339, 0.1552), (2.85e-08, 0.02475, 0.1188), (3.185e-08, 0.035, 0.0), (2.85e-08, 0.02475, -0.1188)], [], [(111, 110, 5, 6), (3, 113, 10, 11), (2, 112, 8, 9), (1, 111, 6, 7), (110, 0, 5), (4, 3, 11), (113, 2, 9, 10), (112, 1, 7, 8), (9, 8, 15, 16), (7, 6, 13, 14), (5, 0, 12), (4, 11, 18), (10, 9, 16, 17), (8, 7, 14, 15), (6, 5, 12, 13), (11, 10, 17, 18), (4, 18, 25), (17, 16, 23, 24), (15, 14, 21, 22), (13, 12, 19, 20), (18, 17, 24, 25), (16, 15, 22, 23), (14, 13, 20, 21), (12, 0, 19), (22, 21, 28, 29), (20, 19, 26, 27), (25, 24, 31, 32), (23, 22, 29, 30), (21, 20, 27, 28), (19, 0, 26), (4, 25, 32), (24, 23, 30, 31), (32, 31, 38, 39), (30, 29, 36, 37), (28, 27, 34, 35), (26, 0, 33), (4, 32, 39), (31, 30, 37, 38), (29, 28, 35, 36), (27, 26, 33, 34), (35, 34, 41, 42), (33, 0, 40), (4, 39, 46), (38, 37, 44, 45), (36, 35, 42, 43), (34, 33, 40, 41), (39, 38, 45, 46), (37, 36, 43, 44), (4, 46, 53), (45, 44, 51, 52), (43, 42, 49, 50), (41, 40, 47, 48), (46, 45, 52, 53), (44, 43, 50, 51), (42, 41, 48, 49), (40, 0, 47), (48, 47, 54, 55), (53, 52, 59, 60), (51, 50, 57, 58), (49, 48, 55, 56), (47, 0, 54), (4, 53, 60), (52, 51, 58, 59), (50, 49, 56, 57), (60, 59, 66, 67), (58, 57, 64, 65), (56, 55, 62, 63), (54, 0, 61), (4, 60, 67), (59, 58, 65, 66), (57, 56, 63, 64), (55, 54, 61, 62), (61, 0, 68), (4, 67, 74), (66, 65, 72, 73), (64, 63, 70, 71), (62, 61, 68, 69), (67, 66, 73, 74), (65, 64, 71, 72), (63, 62, 69, 70), (73, 72, 79, 80), (71, 70, 77, 78), (69, 68, 75, 76), (74, 73, 80, 81), (72, 71, 78, 79), (70, 69, 76, 77), (68, 0, 75), (4, 74, 81), (81, 80, 87, 88), (79, 78, 85, 86), (77, 76, 83, 84), (75, 0, 82), (4, 81, 88), (80, 79, 86, 87), (78, 77, 84, 85), (76, 75, 82, 83), (86, 85, 92, 93), (84, 83, 90, 91), (82, 0, 89), (4, 88, 95), (87, 86, 93, 94), (85, 84, 91, 92), (83, 82, 89, 90), (88, 87, 94, 95), (4, 95, 102), (94, 93, 100, 101), (92, 91, 98, 99), (90, 89, 96, 97), (95, 94, 101, 102), (93, 92, 99, 100), (91, 90, 97, 98), (89, 0, 96), (99, 98, 105, 106), (97, 96, 103, 104), (102, 101, 108, 109), (100, 99, 106, 107), (98, 97, 104, 105), (96, 0, 103), (4, 102, 109), (101, 100, 107, 108), (109, 108, 113, 3), (107, 106, 112, 2), (105, 104, 111, 1), (103, 0, 110), (4, 109, 3), (108, 107, 2, 113), (106, 105, 1, 112), (104, 103, 110, 111)])
me_sphere_002.polygons.foreach_set('use_smooth', [True] * 128)
_k = set([(5, 12), (11, 18), (12, 19), (18, 25), (19, 26), (21, 22), (22, 23), (25, 32), (26, 27), (26, 33), (27, 28), (28, 29), (29, 30), (30, 31), (31, 32), (32, 39), (33, 40), (35, 36), (36, 37), (39, 46), (40, 47), (46, 53), (61, 68), (67, 74), (68, 75), (74, 81), (75, 82), (77, 78), (78, 79), (81, 88), (82, 83), (82, 89), (83, 84), (84, 85), (85, 86), (86, 87), (87, 88), (88, 95), (89, 96), (91, 92), (92, 93), (95, 102), (96, 103), (102, 109)])
me_sphere_002.attributes.new('sharp_edge', 'BOOLEAN', 'EDGE').data.foreach_set('value', [ (min(e.vertices), max(e.vertices)) in _k for e in me_sphere_002.edges])
_uv = me_sphere_002.uv_layers.new(name='UVMap')
_uv.uv.foreach_set('vector', [0.75, 0.75, 0.75, 0.875, 0.6875, 0.875, 0.6875, 0.75, 0.75, 0.125, 0.75, 0.25, 0.6875, 0.25, 0.6875, 0.125, 0.75, 0.375, 0.75, 0.5, 0.6875, 0.5, 0.6875, 0.375, 0.75, 0.625, 0.75, 0.75, 0.6875, 0.75, 0.6875, 0.625, 0.75, 0.875, 0.7187, 1.0, 0.6875, 0.875, 0.7188, 0.0, 0.75, 0.125, 0.6875, 0.125, 0.75, 0.25, 0.75, 0.375, 0.6875, 0.375, 0.6875, 0.25, 0.75, 0.5, 0.75, 0.625, 0.6875, 0.625, 0.6875, 0.5, 0.6875, 0.375, 0.6875, 0.5, 0.625, 0.5, 0.625, 0.375, 0.6875, 0.625, 0.6875, 0.75, 0.625, 0.75, 0.625, 0.625, 0.6875, 0.875, 0.6562, 1.0, 0.625, 0.875, 0.6562, 0.0, 0.6875, 0.125, 0.625, 0.125, 0.6875, 0.25, 0.6875, 0.375, 0.625, 0.375, 0.625, 0.25, 0.6875, 0.5, 0.6875, 0.625, 0.625, 0.625, 0.625, 0.5, 0.6875, 0.75, 0.6875, 0.875, 0.625, 0.875, 0.625, 0.75, 0.6875, 0.125, 0.6875, 0.25, 0.625, 0.25, 0.625, 0.125, 0.5938, 0.0, 0.625, 0.125, 0.5625, 0.125, 0.625, 0.25, 0.625, 0.375, 0.5625, 0.375, 0.5625, 0.25, 0.625, 0.5, 0.625, 0.625, 0.5625, 0.625, 0.5625, 0.5, 0.625, 0.75, 0.625, 0.875, 0.5625, 0.875, 0.5625, 0.75, 0.625, 0.125, 0.625, 0.25, 0.5625, 0.25, 0.5625, 0.125, 0.625, 0.375, 0.625, 0.5, 0.5625, 0.5, 0.5625, 0.375, 0.625, 0.625, 0.625, 0.75, 0.5625, 0.75, 0.5625, 0.625, 0.625, 0.875, 0.5938, 1.0, 0.5625, 0.875, 0.5625, 0.5, 0.5625, 0.625, 0.5, 0.625, 0.5, 0.5, 0.5625, 0.75, 0.5625, 0.875, 0.5, 0.875, 0.5, 0.75, 0.5625, 0.125, 0.5625, 0.25, 0.5, 0.25, 0.5, 0.125, 0.5625, 0.375, 0.5625, 0.5, 0.5, 0.5, 0.5, 0.375, 0.5625, 0.625, 0.5625, 0.75, 0.5, 0.75, 0.5, 0.625, 0.5625, 0.875, 0.5312, 1.0, 0.5, 0.875, 0.5312, 0.0, 0.5625, 0.125, 0.5, 0.125, 0.5625, 0.25, 0.5625, 0.375, 0.5, 0.375, 0.5, 0.25, 0.5, 0.125, 0.5, 0.25, 0.4375, 0.25, 0.4375, 0.125, 0.5, 0.375, 0.5, 0.5, 0.4375, 0.5, 0.4375, 0.375, 0.5, 0.625, 0.5, 0.75, 0.4375, 0.75, 0.4375, 0.625, 0.5, 0.875, 0.4687, 1.0, 0.4375, 0.875, 0.4687, 0.0, 0.5, 0.125, 0.4375, 0.125, 0.5, 0.25, 0.5, 0.375, 0.4375, 0.375, 0.4375, 0.25, 0.5, 0.5, 0.5, 0.625, 0.4375, 0.625, 0.4375, 0.5, 0.5, 0.75, 0.5, 0.875, 0.4375, 0.875, 0.4375, 0.75, 0.4375, 0.625, 0.4375, 0.75, 0.375, 0.75, 0.375, 0.625, 0.4375, 0.875, 0.4062, 1.0, 0.375, 0.875, 0.4062, 0.0, 0.4375, 0.125, 0.375, 0.125, 0.4375, 0.25, 0.4375, 0.375, 0.375, 0.375, 0.375, 0.25, 0.4375, 0.5, 0.4375, 0.625, 0.375, 0.625, 0.375, 0.5, 0.4375, 0.75, 0.4375, 0.875, 0.375, 0.875, 0.375, 0.75, 0.4375, 0.125, 0.4375, 0.25, 0.375, 0.25, 0.375, 0.125, 0.4375, 0.375, 0.4375, 0.5, 0.375, 0.5, 0.375, 0.375, 0.3437, 0.0, 0.375, 0.125, 0.3125, 0.125, 0.375, 0.25, 0.375, 0.375, 0.3125, 0.375, 0.3125, 0.25, 0.375, 0.5, 0.375, 0.625, 0.3125, 0.625, 0.3125, 0.5, 0.375, 0.75, 0.375, 0.875, 0.3125, 0.875, 0.3125, 0.75, 0.375, 0.125, 0.375, 0.25, 0.3125, 0.25, 0.3125, 0.125, 0.375, 0.375, 0.375, 0.5, 0.3125, 0.5, 0.3125, 0.375, 0.375, 0.625, 0.375, 0.75, 0.3125, 0.75, 0.3125, 0.625, 0.375, 0.875, 0.3437, 1.0, 0.3125, 0.875, 0.3125, 0.75, 0.3125, 0.875, 0.25, 0.875, 0.25, 0.75, 0.3125, 0.125, 0.3125, 0.25, 0.25, 0.25, 0.25, 0.125, 0.3125, 0.375, 0.3125, 0.5, 0.25, 0.5, 0.25, 0.375, 0.3125, 0.625, 0.3125, 0.75, 0.25, 0.75, 0.25, 0.625, 0.3125, 0.875, 0.2812, 1.0, 0.25, 0.875, 0.2812, 0.0, 0.3125, 0.125, 0.25, 0.125, 0.3125, 0.25, 0.3125, 0.375, 0.25, 0.375, 0.25, 0.25, 0.3125, 0.5, 0.3125, 0.625, 0.25, 0.625, 0.25, 0.5, 0.25, 0.125, 0.25, 0.25, 0.1875, 0.25, 0.1875, 0.125, 0.25, 0.375, 0.25, 0.5, 0.1875, 0.5, 0.1875, 0.375, 0.25, 0.625, 0.25, 0.75, 0.1875, 0.75, 0.1875, 0.625, 0.25, 0.875, 0.2187, 1.0, 0.1875, 0.875, 0.2187, 0.0, 0.25, 0.125, 0.1875, 0.125, 0.25, 0.25, 0.25, 0.375, 0.1875, 0.375, 0.1875, 0.25, 0.25, 0.5, 0.25, 0.625, 0.1875, 0.625, 0.1875, 0.5, 0.25, 0.75, 0.25, 0.875, 0.1875, 0.875, 0.1875, 0.75, 0.1875, 0.875, 0.1562, 1.0, 0.125, 0.875, 0.1562, 0.0, 0.1875, 0.125, 0.125, 0.125, 0.1875, 0.25, 0.1875, 0.375, 0.125, 0.375, 0.125, 0.25, 0.1875, 0.5, 0.1875, 0.625, 0.125, 0.625, 0.125, 0.5, 0.1875, 0.75, 0.1875, 0.875, 0.125, 0.875, 0.125, 0.75, 0.1875, 0.125, 0.1875, 0.25, 0.125, 0.25, 0.125, 0.125, 0.1875, 0.375, 0.1875, 0.5, 0.125, 0.5, 0.125, 0.375, 0.1875, 0.625, 0.1875, 0.75, 0.125, 0.75, 0.125, 0.625, 0.125, 0.25, 0.125, 0.375, 0.0625, 0.375, 0.0625, 0.25, 0.125, 0.5, 0.125, 0.625, 0.0625, 0.625, 0.0625, 0.5, 0.125, 0.75, 0.125, 0.875, 0.0625, 0.875, 0.0625, 0.75, 0.125, 0.125, 0.125, 0.25, 0.0625, 0.25, 0.0625, 0.125, 0.125, 0.375, 0.125, 0.5, 0.0625, 0.5, 0.0625, 0.375, 0.125, 0.625, 0.125, 0.75, 0.0625, 0.75, 0.0625, 0.625, 0.125, 0.875, 0.09375, 1.0, 0.0625, 0.875, 0.09375, 0.0, 0.125, 0.125, 0.0625, 0.125, 0.0625, 0.125, 0.0625, 0.25, 0.0, 0.25, 0.0, 0.125, 0.0625, 0.375, 0.0625, 0.5, 0.0, 0.5, 0.0, 0.375, 0.0625, 0.625, 0.0625, 0.75, 0.0, 0.75, 0.0, 0.625, 0.0625, 0.875, 0.03125, 1.0, 0.0, 0.875, 0.03125, 0.0, 0.0625, 0.125, 0.0, 0.125, 0.0625, 0.25, 0.0625, 0.375, 0.0, 0.375, 0.0, 0.25, 0.0625, 0.5, 0.0625, 0.625, 0.0, 0.625, 0.0, 0.5, 0.0625, 0.75, 0.0625, 0.875, 0.0, 0.875, 0.0, 0.75, 1.0, 0.375, 1.0, 0.5, 0.9375, 0.5, 0.9375, 0.375, 1.0, 0.625, 1.0, 0.75, 0.9375, 0.75, 0.9375, 0.625, 1.0, 0.875, 0.9687, 1.0, 0.9375, 0.875, 0.9687, 0.0, 1.0, 0.125, 0.9375, 0.125, 1.0, 0.25, 1.0, 0.375, 0.9375, 0.375, 0.9375, 0.25, 1.0, 0.5, 1.0, 0.625, 0.9375, 0.625, 0.9375, 0.5, 1.0, 0.75, 1.0, 0.875, 0.9375, 0.875, 0.9375, 0.75, 1.0, 0.125, 1.0, 0.25, 0.9375, 0.25, 0.9375, 0.125, 0.9062, 0.0, 0.9375, 0.125, 0.875, 0.125, 0.9375, 0.25, 0.9375, 0.375, 0.875, 0.375, 0.875, 0.25, 0.9375, 0.5, 0.9375, 0.625, 0.875, 0.625, 0.875, 0.5, 0.9375, 0.75, 0.9375, 0.875, 0.875, 0.875, 0.875, 0.75, 0.9375, 0.125, 0.9375, 0.25, 0.875, 0.25, 0.875, 0.125, 0.9375, 0.375, 0.9375, 0.5, 0.875, 0.5, 0.875, 0.375, 0.9375, 0.625, 0.9375, 0.75, 0.875, 0.75, 0.875, 0.625, 0.9375, 0.875, 0.9062, 1.0, 0.875, 0.875, 0.875, 0.5, 0.875, 0.625, 0.8125, 0.625, 0.8125, 0.5, 0.875, 0.75, 0.875, 0.875, 0.8125, 0.875, 0.8125, 0.75, 0.875, 0.125, 0.875, 0.25, 0.8125, 0.25, 0.8125, 0.125, 0.875, 0.375, 0.875, 0.5, 0.8125, 0.5, 0.8125, 0.375, 0.875, 0.625, 0.875, 0.75, 0.8125, 0.75, 0.8125, 0.625, 0.875, 0.875, 0.8437, 1.0, 0.8125, 0.875, 0.8437, 0.0, 0.875, 0.125, 0.8125, 0.125, 0.875, 0.25, 0.875, 0.375, 0.8125, 0.375, 0.8125, 0.25, 0.8125, 0.125, 0.8125, 0.25, 0.75, 0.25, 0.75, 0.125, 0.8125, 0.375, 0.8125, 0.5, 0.75, 0.5, 0.75, 0.375, 0.8125, 0.625, 0.8125, 0.75, 0.75, 0.75, 0.75, 0.625, 0.8125, 0.875, 0.7812, 1.0, 0.75, 0.875, 0.7812, 0.0, 0.8125, 0.125, 0.75, 0.125, 0.8125, 0.25, 0.8125, 0.375, 0.75, 0.375, 0.75, 0.25, 0.8125, 0.5, 0.8125, 0.625, 0.75, 0.625, 0.75, 0.5, 0.8125, 0.75, 0.8125, 0.875, 0.75, 0.875, 0.75, 0.75])
me_sphere_002.materials.append(mat_op_leaf)
me_sphere_002.update()
me_sphere_003 = bpy.data.meshes.new('Sphere.003')
me_sphere_003.from_pydata([(0.0, 0.0, 0.168), (0.0, 0.03234, 0.06429), (0.0, 0.03234, -0.06429), (0.0, 0.01339, -0.1552), (0.0, 0.0, -0.168), (0.009226, 0.01237, 0.1552), (0.01705, 0.02286, 0.1188), (0.02227, 0.02987, 0.06429), (0.02411, 0.03234, 0.0), (0.02227, 0.02987, -0.06429), (0.01705, 0.02286, -0.1188), (0.009226, 0.01237, -0.1552), (0.01705, 0.009471, 0.1552), (0.0315, 0.0175, 0.1188), (0.04116, 0.02286, 0.06429), (0.04455, 0.02475, 0.0), (0.04116, 0.02286, -0.06429), (0.0315, 0.0175, -0.1188), (0.01705, 0.009471, -0.1552), (0.02227, 0.005126, 0.1552), (0.04116, 0.009471, 0.1188), (0.05377, 0.01237, 0.06429), (0.0582, 0.01339, 0.0), (0.05377, 0.01237, -0.06429), (0.04116, 0.009471, -0.1188), (0.02227, 0.005126, -0.1552), (0.02411, -2.794e-09, 0.1552), (0.04455, -2.794e-09, 0.1188), (0.0582, -3.725e-09, 0.06429), (0.063, -5.588e-09, 0.0), (0.0582, -3.725e-09, -0.06429), (0.04455, -2.794e-09, -0.1188), (0.02411, -2.794e-09, -0.1552), (0.02227, -0.005126, 0.1552), (0.04116, -0.009471, 0.1188), (0.05377, -0.01237, 0.06429), (0.0582, -0.01339, 0.0), (0.05377, -0.01237, -0.06429), (0.04116, -0.009471, -0.1188), (0.02227, -0.005126, -0.1552), (0.01705, -0.009471, 0.1552), (0.0315, -0.0175, 0.1188), (0.04116, -0.02286, 0.06429), (0.04455, -0.02475, 0.0), (0.04116, -0.02286, -0.06429), (0.0315, -0.0175, -0.1188), (0.01705, -0.009471, -0.1552), (0.009226, -0.01237, 0.1552), (0.01705, -0.02286, 0.1188), (0.02227, -0.02987, 0.06429), (0.02411, -0.03234, 0.0), (0.02227, -0.02987, -0.06429), (0.01705, -0.02286, -0.1188), (0.009226, -0.01237, -0.1552), (-7.544e-09, -0.01339, 0.1552), (-1.341e-08, -0.02475, 0.1188), (-1.509e-08, -0.03234, 0.06429), (-1.844e-08, -0.035, 0.0), (-1.509e-08, -0.03234, -0.06429), (-1.341e-08, -0.02475, -0.1188), (-7.544e-09, -0.01339, -0.1552), (-0.009226, -0.01237, 0.1552), (-0.01705, -0.02286, 0.1188), (-0.02227, -0.02987, 0.06429), (-0.02411, -0.03234, 0.0), (-0.02227, -0.02987, -0.06429), (-0.01705, -0.02286, -0.1188), (-0.009226, -0.01237, -0.1552), (-0.01705, -0.009471, 0.1552), (-0.0315, -0.0175, 0.1188), (-0.04116, -0.02286, 0.06429), (-0.04455, -0.02475, 0.0), (-0.04116, -0.02286, -0.06429), (-0.0315, -0.0175, -0.1188), (-0.01705, -0.009471, -0.1552), (-0.02227, -0.005126, 0.1552), (-0.04116, -0.009471, 0.1188), (-0.05377, -0.01237, 0.06429), (-0.0582, -0.01339, 0.0), (-0.05377, -0.01237, -0.06429), (-0.04116, -0.009471, -0.1188), (-0.02227, -0.005126, -0.1552), (-0.02411, 5.122e-09, 0.1552), (-0.04455, 1.118e-08, 0.1188), (-0.0582, 1.397e-08, 0.06429), (-0.063, 1.397e-08, 0.0), (-0.0582, 1.397e-08, -0.06429), (-0.04455, 1.118e-08, -0.1188), (-0.02411, 5.122e-09, -0.1552), (-0.02227, 0.005126, 0.1552), (-0.04116, 0.009471, 0.1188), (-0.05377, 0.01237, 0.06429), (-0.0582, 0.01339, 0.0), (-0.05377, 0.01237, -0.06429), (-0.04116, 0.009471, -0.1188), (-0.02227, 0.005126, -0.1552), (-0.01705, 0.009471, 0.1552), (-0.0315, 0.0175, 0.1188), (-0.04116, 0.02286, 0.06429), (-0.04455, 0.02475, 0.0), (-0.04116, 0.02286, -0.06429), (-0.0315, 0.0175, -0.1188), (-0.01705, 0.009471, -0.1552), (-0.009226, 0.01237, 0.1552), (-0.01705, 0.02286, 0.1188), (-0.02227, 0.02987, 0.06429), (-0.02411, 0.03234, 0.0), (-0.02227, 0.02987, -0.06429), (-0.01705, 0.02286, -0.1188), (-0.009226, 0.01237, -0.1552), (1.257e-08, 0.01339, 0.1552), (2.85e-08, 0.02475, 0.1188), (3.185e-08, 0.035, 0.0), (2.85e-08, 0.02475, -0.1188)], [], [(111, 110, 5, 6), (3, 113, 10, 11), (2, 112, 8, 9), (1, 111, 6, 7), (110, 0, 5), (4, 3, 11), (113, 2, 9, 10), (112, 1, 7, 8), (9, 8, 15, 16), (7, 6, 13, 14), (5, 0, 12), (4, 11, 18), (10, 9, 16, 17), (8, 7, 14, 15), (6, 5, 12, 13), (11, 10, 17, 18), (4, 18, 25), (17, 16, 23, 24), (15, 14, 21, 22), (13, 12, 19, 20), (18, 17, 24, 25), (16, 15, 22, 23), (14, 13, 20, 21), (12, 0, 19), (22, 21, 28, 29), (20, 19, 26, 27), (25, 24, 31, 32), (23, 22, 29, 30), (21, 20, 27, 28), (19, 0, 26), (4, 25, 32), (24, 23, 30, 31), (32, 31, 38, 39), (30, 29, 36, 37), (28, 27, 34, 35), (26, 0, 33), (4, 32, 39), (31, 30, 37, 38), (29, 28, 35, 36), (27, 26, 33, 34), (35, 34, 41, 42), (33, 0, 40), (4, 39, 46), (38, 37, 44, 45), (36, 35, 42, 43), (34, 33, 40, 41), (39, 38, 45, 46), (37, 36, 43, 44), (4, 46, 53), (45, 44, 51, 52), (43, 42, 49, 50), (41, 40, 47, 48), (46, 45, 52, 53), (44, 43, 50, 51), (42, 41, 48, 49), (40, 0, 47), (48, 47, 54, 55), (53, 52, 59, 60), (51, 50, 57, 58), (49, 48, 55, 56), (47, 0, 54), (4, 53, 60), (52, 51, 58, 59), (50, 49, 56, 57), (60, 59, 66, 67), (58, 57, 64, 65), (56, 55, 62, 63), (54, 0, 61), (4, 60, 67), (59, 58, 65, 66), (57, 56, 63, 64), (55, 54, 61, 62), (61, 0, 68), (4, 67, 74), (66, 65, 72, 73), (64, 63, 70, 71), (62, 61, 68, 69), (67, 66, 73, 74), (65, 64, 71, 72), (63, 62, 69, 70), (73, 72, 79, 80), (71, 70, 77, 78), (69, 68, 75, 76), (74, 73, 80, 81), (72, 71, 78, 79), (70, 69, 76, 77), (68, 0, 75), (4, 74, 81), (81, 80, 87, 88), (79, 78, 85, 86), (77, 76, 83, 84), (75, 0, 82), (4, 81, 88), (80, 79, 86, 87), (78, 77, 84, 85), (76, 75, 82, 83), (86, 85, 92, 93), (84, 83, 90, 91), (82, 0, 89), (4, 88, 95), (87, 86, 93, 94), (85, 84, 91, 92), (83, 82, 89, 90), (88, 87, 94, 95), (4, 95, 102), (94, 93, 100, 101), (92, 91, 98, 99), (90, 89, 96, 97), (95, 94, 101, 102), (93, 92, 99, 100), (91, 90, 97, 98), (89, 0, 96), (99, 98, 105, 106), (97, 96, 103, 104), (102, 101, 108, 109), (100, 99, 106, 107), (98, 97, 104, 105), (96, 0, 103), (4, 102, 109), (101, 100, 107, 108), (109, 108, 113, 3), (107, 106, 112, 2), (105, 104, 111, 1), (103, 0, 110), (4, 109, 3), (108, 107, 2, 113), (106, 105, 1, 112), (104, 103, 110, 111)])
me_sphere_003.polygons.foreach_set('use_smooth', [True] * 128)
_k = set([(5, 12), (11, 18), (12, 19), (18, 25), (19, 26), (21, 22), (22, 23), (25, 32), (26, 27), (26, 33), (27, 28), (28, 29), (29, 30), (30, 31), (31, 32), (32, 39), (33, 40), (35, 36), (36, 37), (39, 46), (40, 47), (46, 53), (61, 68), (67, 74), (68, 75), (74, 81), (75, 82), (77, 78), (78, 79), (81, 88), (82, 83), (82, 89), (83, 84), (84, 85), (85, 86), (86, 87), (87, 88), (88, 95), (89, 96), (91, 92), (92, 93), (95, 102), (96, 103), (102, 109)])
me_sphere_003.attributes.new('sharp_edge', 'BOOLEAN', 'EDGE').data.foreach_set('value', [ (min(e.vertices), max(e.vertices)) in _k for e in me_sphere_003.edges])
_uv = me_sphere_003.uv_layers.new(name='UVMap')
_uv.uv.foreach_set('vector', [0.75, 0.75, 0.75, 0.875, 0.6875, 0.875, 0.6875, 0.75, 0.75, 0.125, 0.75, 0.25, 0.6875, 0.25, 0.6875, 0.125, 0.75, 0.375, 0.75, 0.5, 0.6875, 0.5, 0.6875, 0.375, 0.75, 0.625, 0.75, 0.75, 0.6875, 0.75, 0.6875, 0.625, 0.75, 0.875, 0.7187, 1.0, 0.6875, 0.875, 0.7188, 0.0, 0.75, 0.125, 0.6875, 0.125, 0.75, 0.25, 0.75, 0.375, 0.6875, 0.375, 0.6875, 0.25, 0.75, 0.5, 0.75, 0.625, 0.6875, 0.625, 0.6875, 0.5, 0.6875, 0.375, 0.6875, 0.5, 0.625, 0.5, 0.625, 0.375, 0.6875, 0.625, 0.6875, 0.75, 0.625, 0.75, 0.625, 0.625, 0.6875, 0.875, 0.6562, 1.0, 0.625, 0.875, 0.6562, 0.0, 0.6875, 0.125, 0.625, 0.125, 0.6875, 0.25, 0.6875, 0.375, 0.625, 0.375, 0.625, 0.25, 0.6875, 0.5, 0.6875, 0.625, 0.625, 0.625, 0.625, 0.5, 0.6875, 0.75, 0.6875, 0.875, 0.625, 0.875, 0.625, 0.75, 0.6875, 0.125, 0.6875, 0.25, 0.625, 0.25, 0.625, 0.125, 0.5938, 0.0, 0.625, 0.125, 0.5625, 0.125, 0.625, 0.25, 0.625, 0.375, 0.5625, 0.375, 0.5625, 0.25, 0.625, 0.5, 0.625, 0.625, 0.5625, 0.625, 0.5625, 0.5, 0.625, 0.75, 0.625, 0.875, 0.5625, 0.875, 0.5625, 0.75, 0.625, 0.125, 0.625, 0.25, 0.5625, 0.25, 0.5625, 0.125, 0.625, 0.375, 0.625, 0.5, 0.5625, 0.5, 0.5625, 0.375, 0.625, 0.625, 0.625, 0.75, 0.5625, 0.75, 0.5625, 0.625, 0.625, 0.875, 0.5938, 1.0, 0.5625, 0.875, 0.5625, 0.5, 0.5625, 0.625, 0.5, 0.625, 0.5, 0.5, 0.5625, 0.75, 0.5625, 0.875, 0.5, 0.875, 0.5, 0.75, 0.5625, 0.125, 0.5625, 0.25, 0.5, 0.25, 0.5, 0.125, 0.5625, 0.375, 0.5625, 0.5, 0.5, 0.5, 0.5, 0.375, 0.5625, 0.625, 0.5625, 0.75, 0.5, 0.75, 0.5, 0.625, 0.5625, 0.875, 0.5312, 1.0, 0.5, 0.875, 0.5312, 0.0, 0.5625, 0.125, 0.5, 0.125, 0.5625, 0.25, 0.5625, 0.375, 0.5, 0.375, 0.5, 0.25, 0.5, 0.125, 0.5, 0.25, 0.4375, 0.25, 0.4375, 0.125, 0.5, 0.375, 0.5, 0.5, 0.4375, 0.5, 0.4375, 0.375, 0.5, 0.625, 0.5, 0.75, 0.4375, 0.75, 0.4375, 0.625, 0.5, 0.875, 0.4687, 1.0, 0.4375, 0.875, 0.4687, 0.0, 0.5, 0.125, 0.4375, 0.125, 0.5, 0.25, 0.5, 0.375, 0.4375, 0.375, 0.4375, 0.25, 0.5, 0.5, 0.5, 0.625, 0.4375, 0.625, 0.4375, 0.5, 0.5, 0.75, 0.5, 0.875, 0.4375, 0.875, 0.4375, 0.75, 0.4375, 0.625, 0.4375, 0.75, 0.375, 0.75, 0.375, 0.625, 0.4375, 0.875, 0.4062, 1.0, 0.375, 0.875, 0.4062, 0.0, 0.4375, 0.125, 0.375, 0.125, 0.4375, 0.25, 0.4375, 0.375, 0.375, 0.375, 0.375, 0.25, 0.4375, 0.5, 0.4375, 0.625, 0.375, 0.625, 0.375, 0.5, 0.4375, 0.75, 0.4375, 0.875, 0.375, 0.875, 0.375, 0.75, 0.4375, 0.125, 0.4375, 0.25, 0.375, 0.25, 0.375, 0.125, 0.4375, 0.375, 0.4375, 0.5, 0.375, 0.5, 0.375, 0.375, 0.3437, 0.0, 0.375, 0.125, 0.3125, 0.125, 0.375, 0.25, 0.375, 0.375, 0.3125, 0.375, 0.3125, 0.25, 0.375, 0.5, 0.375, 0.625, 0.3125, 0.625, 0.3125, 0.5, 0.375, 0.75, 0.375, 0.875, 0.3125, 0.875, 0.3125, 0.75, 0.375, 0.125, 0.375, 0.25, 0.3125, 0.25, 0.3125, 0.125, 0.375, 0.375, 0.375, 0.5, 0.3125, 0.5, 0.3125, 0.375, 0.375, 0.625, 0.375, 0.75, 0.3125, 0.75, 0.3125, 0.625, 0.375, 0.875, 0.3437, 1.0, 0.3125, 0.875, 0.3125, 0.75, 0.3125, 0.875, 0.25, 0.875, 0.25, 0.75, 0.3125, 0.125, 0.3125, 0.25, 0.25, 0.25, 0.25, 0.125, 0.3125, 0.375, 0.3125, 0.5, 0.25, 0.5, 0.25, 0.375, 0.3125, 0.625, 0.3125, 0.75, 0.25, 0.75, 0.25, 0.625, 0.3125, 0.875, 0.2812, 1.0, 0.25, 0.875, 0.2812, 0.0, 0.3125, 0.125, 0.25, 0.125, 0.3125, 0.25, 0.3125, 0.375, 0.25, 0.375, 0.25, 0.25, 0.3125, 0.5, 0.3125, 0.625, 0.25, 0.625, 0.25, 0.5, 0.25, 0.125, 0.25, 0.25, 0.1875, 0.25, 0.1875, 0.125, 0.25, 0.375, 0.25, 0.5, 0.1875, 0.5, 0.1875, 0.375, 0.25, 0.625, 0.25, 0.75, 0.1875, 0.75, 0.1875, 0.625, 0.25, 0.875, 0.2187, 1.0, 0.1875, 0.875, 0.2187, 0.0, 0.25, 0.125, 0.1875, 0.125, 0.25, 0.25, 0.25, 0.375, 0.1875, 0.375, 0.1875, 0.25, 0.25, 0.5, 0.25, 0.625, 0.1875, 0.625, 0.1875, 0.5, 0.25, 0.75, 0.25, 0.875, 0.1875, 0.875, 0.1875, 0.75, 0.1875, 0.875, 0.1562, 1.0, 0.125, 0.875, 0.1562, 0.0, 0.1875, 0.125, 0.125, 0.125, 0.1875, 0.25, 0.1875, 0.375, 0.125, 0.375, 0.125, 0.25, 0.1875, 0.5, 0.1875, 0.625, 0.125, 0.625, 0.125, 0.5, 0.1875, 0.75, 0.1875, 0.875, 0.125, 0.875, 0.125, 0.75, 0.1875, 0.125, 0.1875, 0.25, 0.125, 0.25, 0.125, 0.125, 0.1875, 0.375, 0.1875, 0.5, 0.125, 0.5, 0.125, 0.375, 0.1875, 0.625, 0.1875, 0.75, 0.125, 0.75, 0.125, 0.625, 0.125, 0.25, 0.125, 0.375, 0.0625, 0.375, 0.0625, 0.25, 0.125, 0.5, 0.125, 0.625, 0.0625, 0.625, 0.0625, 0.5, 0.125, 0.75, 0.125, 0.875, 0.0625, 0.875, 0.0625, 0.75, 0.125, 0.125, 0.125, 0.25, 0.0625, 0.25, 0.0625, 0.125, 0.125, 0.375, 0.125, 0.5, 0.0625, 0.5, 0.0625, 0.375, 0.125, 0.625, 0.125, 0.75, 0.0625, 0.75, 0.0625, 0.625, 0.125, 0.875, 0.09375, 1.0, 0.0625, 0.875, 0.09375, 0.0, 0.125, 0.125, 0.0625, 0.125, 0.0625, 0.125, 0.0625, 0.25, 0.0, 0.25, 0.0, 0.125, 0.0625, 0.375, 0.0625, 0.5, 0.0, 0.5, 0.0, 0.375, 0.0625, 0.625, 0.0625, 0.75, 0.0, 0.75, 0.0, 0.625, 0.0625, 0.875, 0.03125, 1.0, 0.0, 0.875, 0.03125, 0.0, 0.0625, 0.125, 0.0, 0.125, 0.0625, 0.25, 0.0625, 0.375, 0.0, 0.375, 0.0, 0.25, 0.0625, 0.5, 0.0625, 0.625, 0.0, 0.625, 0.0, 0.5, 0.0625, 0.75, 0.0625, 0.875, 0.0, 0.875, 0.0, 0.75, 1.0, 0.375, 1.0, 0.5, 0.9375, 0.5, 0.9375, 0.375, 1.0, 0.625, 1.0, 0.75, 0.9375, 0.75, 0.9375, 0.625, 1.0, 0.875, 0.9687, 1.0, 0.9375, 0.875, 0.9687, 0.0, 1.0, 0.125, 0.9375, 0.125, 1.0, 0.25, 1.0, 0.375, 0.9375, 0.375, 0.9375, 0.25, 1.0, 0.5, 1.0, 0.625, 0.9375, 0.625, 0.9375, 0.5, 1.0, 0.75, 1.0, 0.875, 0.9375, 0.875, 0.9375, 0.75, 1.0, 0.125, 1.0, 0.25, 0.9375, 0.25, 0.9375, 0.125, 0.9062, 0.0, 0.9375, 0.125, 0.875, 0.125, 0.9375, 0.25, 0.9375, 0.375, 0.875, 0.375, 0.875, 0.25, 0.9375, 0.5, 0.9375, 0.625, 0.875, 0.625, 0.875, 0.5, 0.9375, 0.75, 0.9375, 0.875, 0.875, 0.875, 0.875, 0.75, 0.9375, 0.125, 0.9375, 0.25, 0.875, 0.25, 0.875, 0.125, 0.9375, 0.375, 0.9375, 0.5, 0.875, 0.5, 0.875, 0.375, 0.9375, 0.625, 0.9375, 0.75, 0.875, 0.75, 0.875, 0.625, 0.9375, 0.875, 0.9062, 1.0, 0.875, 0.875, 0.875, 0.5, 0.875, 0.625, 0.8125, 0.625, 0.8125, 0.5, 0.875, 0.75, 0.875, 0.875, 0.8125, 0.875, 0.8125, 0.75, 0.875, 0.125, 0.875, 0.25, 0.8125, 0.25, 0.8125, 0.125, 0.875, 0.375, 0.875, 0.5, 0.8125, 0.5, 0.8125, 0.375, 0.875, 0.625, 0.875, 0.75, 0.8125, 0.75, 0.8125, 0.625, 0.875, 0.875, 0.8437, 1.0, 0.8125, 0.875, 0.8437, 0.0, 0.875, 0.125, 0.8125, 0.125, 0.875, 0.25, 0.875, 0.375, 0.8125, 0.375, 0.8125, 0.25, 0.8125, 0.125, 0.8125, 0.25, 0.75, 0.25, 0.75, 0.125, 0.8125, 0.375, 0.8125, 0.5, 0.75, 0.5, 0.75, 0.375, 0.8125, 0.625, 0.8125, 0.75, 0.75, 0.75, 0.75, 0.625, 0.8125, 0.875, 0.7812, 1.0, 0.75, 0.875, 0.7812, 0.0, 0.8125, 0.125, 0.75, 0.125, 0.8125, 0.25, 0.8125, 0.375, 0.75, 0.375, 0.75, 0.25, 0.8125, 0.5, 0.8125, 0.625, 0.75, 0.625, 0.75, 0.5, 0.8125, 0.75, 0.8125, 0.875, 0.75, 0.875, 0.75, 0.75])
me_sphere_003.materials.append(mat_op_leaf)
me_sphere_003.update()

# ---- objects
ob_deskplant = bpy.data.objects.new('DeskPlant', None)
ob_pot = bpy.data.objects.new('Pot', me_cylinder)
ob_leaf = bpy.data.objects.new('Leaf', me_sphere)
ob_leaf_001 = bpy.data.objects.new('Leaf.001', me_sphere_001)
ob_leaf_002 = bpy.data.objects.new('Leaf.002', me_sphere_002)
ob_leaf_003 = bpy.data.objects.new('Leaf.003', me_sphere_003)

# ---- transforms, parenting, visibility, modifiers, constraints
ob_deskplant.location = (0.0, 0.0, 0.0)
ob_pot.parent = ob_deskplant
ob_pot.location = (0.0, 0.0, 0.12)
_m = ob_pot.modifiers.new('Soft toy bevel', 'BEVEL')
_m.width = 0.03
_m.width_pct = 0.03
_m.segments = 2
ob_leaf.parent = ob_deskplant
ob_leaf.location = (-0.06456, 0.0, 0.32)
ob_leaf_001.parent = ob_deskplant
ob_leaf_001.location = (-0.0266, 0.0, 0.345)
ob_leaf_002.parent = ob_deskplant
ob_leaf_002.location = (0.0266, 0.0, 0.37)
ob_leaf_003.parent = ob_deskplant
ob_leaf_003.location = (0.06456, 0.0, 0.395)

# ---- collection membership
col_collection.objects.link(ob_deskplant)
col_collection.objects.link(ob_pot)
col_collection.objects.link(ob_leaf)
col_collection.objects.link(ob_leaf_001)
col_collection.objects.link(ob_leaf_002)
col_collection.objects.link(ob_leaf_003)

# ---- scene / render settings (as saved in the file)
scene.frame_start = 1; scene.frame_end = 250; scene.frame_set(1)
scene.render.engine = 'BLENDER_EEVEE_NEXT'
scene.render.bake_bias = 0.0
scene.render.bake_samples = 0
scene.render.compositor_device = 'GPU'
scene.eevee.use_volume_custom_range = False
scene.eevee.fast_gi_thickness_near = 0.1
scene.eevee.fast_gi_thickness_far = 0.0
scene.eevee.ray_tracing_options.screen_trace_thickness = 0.1
bpy.context.view_layer.update()

# ---- added for rendering (the .blend has no active camera and no usable light): camera, sun
cam_auto = bpy.data.cameras.new('AutoCamera')
cam_auto.lens = 50.0
cam_auto.sensor_width = 36.0
cam_auto.clip_end = 1000.0
ob_auto_camera = bpy.data.objects.new('AutoCamera', cam_auto)
scene.collection.objects.link(ob_auto_camera)
ob_auto_camera.location = (0.652247, -0.782696, 0.803297)
ob_auto_camera.rotation_euler = (1.09748, -7.21219e-08, 0.694738)
scene.camera = ob_auto_camera
light_auto_sun = bpy.data.lights.new('AutoSun', 'SUN')
light_auto_sun.energy = 3.0
light_auto_sun.angle = 0.0523599
ob_auto_sun = bpy.data.objects.new('AutoSun', light_auto_sun)
scene.collection.objects.link(ob_auto_sun)
ob_auto_sun.rotation_euler = (0.872665, 0.174533, 0.523599)
bpy.context.view_layer.update()

